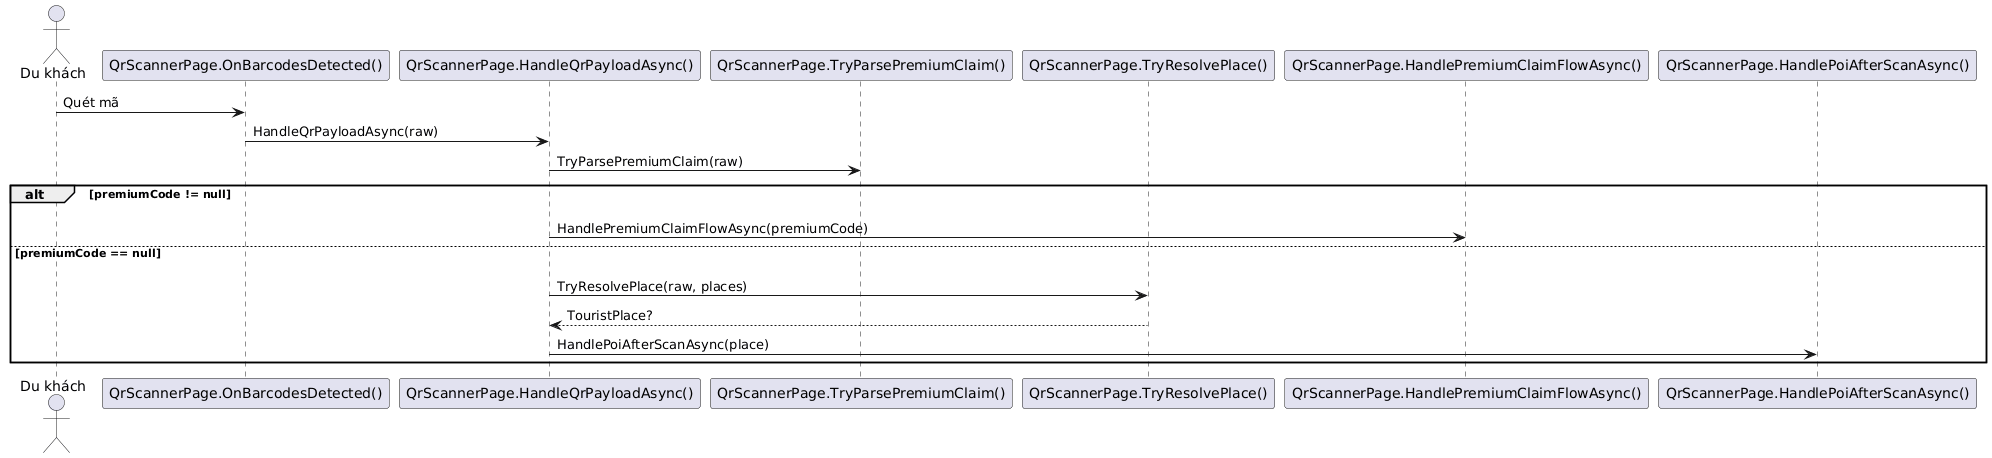

The diagram above was rendered by PlantUML. Its source (embedded in the PNG):
@startuml
actor "Du khách" as USER
participant "QrScannerPage.OnBarcodesDetected()" as SCAN
participant "QrScannerPage.HandleQrPayloadAsync()" as HANDLER
participant "QrScannerPage.TryParsePremiumClaim()" as PARSEPREM
participant "QrScannerPage.TryResolvePlace()" as RESOLVE
participant "QrScannerPage.HandlePremiumClaimFlowAsync()" as PREM
participant "QrScannerPage.HandlePoiAfterScanAsync()" as POI

USER -> SCAN: Quét mã
SCAN -> HANDLER: HandleQrPayloadAsync(raw)
HANDLER -> PARSEPREM: TryParsePremiumClaim(raw)
alt premiumCode != null
  USER -[hidden]-> POI
  HANDLER -> PREM: HandlePremiumClaimFlowAsync(premiumCode)
else premiumCode == null
  USER -[hidden]-> POI
  HANDLER -> RESOLVE: TryResolvePlace(raw, places)
  RESOLVE --> HANDLER: TouristPlace?
  HANDLER -> POI: HandlePoiAfterScanAsync(place)
end
@enduml